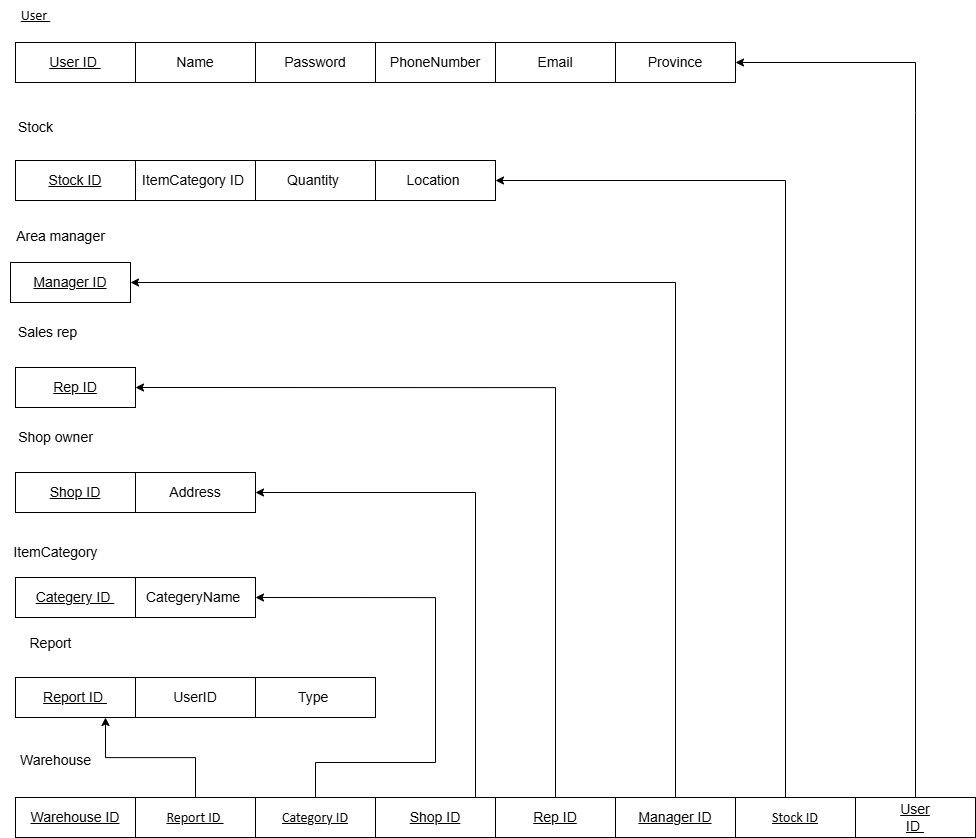

The diagram above was exported from draw.io. Its source (the exported page's mxGraphModel, read from the mxfile embedded in the PNG):
<mxGraphModel dx="1956" dy="1062" grid="1" gridSize="10" guides="1" tooltips="1" connect="1" arrows="1" fold="1" page="1" pageScale="1" pageWidth="850" pageHeight="1100" math="0" shadow="0">
  <root>
    <mxCell id="0" />
    <mxCell id="1" parent="0" />
    <mxCell id="yuvv9kQFAR2ZPsyuVEnS-4" value="&lt;u style=&quot;font-size: 14px;&quot;&gt;&lt;span style=&quot;font-size: 14px; line-height: 107%;&quot;&gt;User ID&amp;nbsp;&lt;/span&gt;&lt;/u&gt;&lt;u style=&quot;text-align: left; font-size: 14px;&quot;&gt;&lt;br style=&quot;font-size: 14px;&quot;&gt;&lt;/u&gt;" style="rounded=0;whiteSpace=wrap;html=1;fontSize=14;" parent="1" vertex="1">
      <mxGeometry x="80" y="80" width="120" height="40" as="geometry" />
    </mxCell>
    <mxCell id="yuvv9kQFAR2ZPsyuVEnS-5" value="&lt;span style=&quot;font-size: 14px; line-height: 107%;&quot;&gt;Name&lt;/span&gt;" style="rounded=0;whiteSpace=wrap;html=1;fontSize=14;" parent="1" vertex="1">
      <mxGeometry x="200" y="80" width="120" height="40" as="geometry" />
    </mxCell>
    <mxCell id="yuvv9kQFAR2ZPsyuVEnS-6" value="&lt;div style=&quot;font-size: 14px;&quot;&gt;&lt;span style=&quot;font-size: 14px; line-height: 107%;&quot;&gt;Password&lt;/span&gt;&lt;span style=&quot;text-align: left; font-size: 14px;&quot;&gt;&lt;br style=&quot;font-size: 14px;&quot;&gt;&lt;/span&gt;&lt;/div&gt;" style="rounded=0;whiteSpace=wrap;html=1;fontSize=14;" parent="1" vertex="1">
      <mxGeometry x="320" y="80" width="120" height="40" as="geometry" />
    </mxCell>
    <mxCell id="yuvv9kQFAR2ZPsyuVEnS-7" value="&lt;div style=&quot;font-size: 14px;&quot;&gt;&lt;span style=&quot;font-size: 14px; line-height: 107%;&quot;&gt;PhoneNumber&lt;/span&gt;&lt;span style=&quot;text-align: left; font-size: 14px;&quot;&gt;&lt;br style=&quot;font-size: 14px;&quot;&gt;&lt;/span&gt;&lt;/div&gt;" style="rounded=0;whiteSpace=wrap;html=1;fontSize=14;" parent="1" vertex="1">
      <mxGeometry x="440" y="80" width="120" height="40" as="geometry" />
    </mxCell>
    <mxCell id="yuvv9kQFAR2ZPsyuVEnS-8" value="&lt;span style=&quot;font-size: 14px; line-height: 107%;&quot;&gt;Email&lt;/span&gt;" style="rounded=0;whiteSpace=wrap;html=1;fontSize=14;" parent="1" vertex="1">
      <mxGeometry x="560" y="80" width="120" height="40" as="geometry" />
    </mxCell>
    <mxCell id="yuvv9kQFAR2ZPsyuVEnS-9" value="&lt;span style=&quot;font-size: 14px; line-height: 107%;&quot;&gt;Province&lt;/span&gt;" style="rounded=0;whiteSpace=wrap;html=1;fontSize=14;" parent="1" vertex="1">
      <mxGeometry x="680" y="80" width="120" height="40" as="geometry" />
    </mxCell>
    <mxCell id="yuvv9kQFAR2ZPsyuVEnS-10" value="&lt;span style=&quot;text-wrap: wrap; font-size: 14px;&quot;&gt;&lt;span style=&quot;line-height: 15.6933px; font-family: Calibri, sans-serif; font-size: 14px;&quot;&gt;&lt;u style=&quot;font-size: 14px;&quot;&gt;&lt;font style=&quot;font-size: 14px;&quot;&gt;User&amp;nbsp;&lt;/font&gt;&lt;/u&gt;&lt;/span&gt;&lt;/span&gt;" style="text;html=1;align=center;verticalAlign=middle;resizable=0;points=[];autosize=1;strokeColor=none;fillColor=none;fontSize=14;" parent="1" vertex="1">
      <mxGeometry x="75" y="38" width="50" height="30" as="geometry" />
    </mxCell>
    <mxCell id="yuvv9kQFAR2ZPsyuVEnS-11" value="&lt;div style=&quot;font-size: 14px;&quot;&gt;&lt;u style=&quot;font-size: 14px;&quot;&gt;&lt;span style=&quot;font-size: 14px; line-height: 107%;&quot;&gt;Stock ID&lt;/span&gt;&lt;/u&gt;&lt;u style=&quot;text-align: left; font-size: 14px;&quot;&gt;&lt;br style=&quot;font-size: 14px;&quot;&gt;&lt;/u&gt;&lt;/div&gt;" style="rounded=0;whiteSpace=wrap;html=1;fontSize=14;" parent="1" vertex="1">
      <mxGeometry x="80" y="198" width="120" height="40" as="geometry" />
    </mxCell>
    <mxCell id="yuvv9kQFAR2ZPsyuVEnS-12" value="&lt;span style=&quot;font-size: 14px; line-height: 107%;&quot;&gt;ItemCategory ID&amp;nbsp;&lt;/span&gt;" style="rounded=0;whiteSpace=wrap;html=1;fontSize=14;" parent="1" vertex="1">
      <mxGeometry x="200" y="198" width="120" height="40" as="geometry" />
    </mxCell>
    <mxCell id="yuvv9kQFAR2ZPsyuVEnS-13" value="&lt;div style=&quot;font-size: 14px;&quot;&gt;&lt;span style=&quot;font-size: 14px; line-height: 107%;&quot;&gt;Quantity&amp;nbsp;&lt;/span&gt;&lt;span style=&quot;text-align: left; font-size: 14px;&quot;&gt;&lt;br style=&quot;font-size: 14px;&quot;&gt;&lt;/span&gt;&lt;/div&gt;" style="rounded=0;whiteSpace=wrap;html=1;fontSize=14;" parent="1" vertex="1">
      <mxGeometry x="320" y="198" width="120" height="40" as="geometry" />
    </mxCell>
    <mxCell id="yuvv9kQFAR2ZPsyuVEnS-14" value="&lt;div style=&quot;font-size: 14px;&quot;&gt;&lt;span style=&quot;font-size: 14px; line-height: 107%;&quot;&gt;Location&amp;nbsp;&lt;/span&gt;&lt;span style=&quot;text-align: left; font-size: 14px;&quot;&gt;&lt;br style=&quot;font-size: 14px;&quot;&gt;&lt;/span&gt;&lt;/div&gt;" style="rounded=0;whiteSpace=wrap;html=1;fontSize=14;" parent="1" vertex="1">
      <mxGeometry x="440" y="198" width="120" height="40" as="geometry" />
    </mxCell>
    <mxCell id="yuvv9kQFAR2ZPsyuVEnS-15" value="&lt;span style=&quot;text-align: left; text-wrap: wrap; font-size: 14px;&quot;&gt;Stock&lt;/span&gt;&lt;div style=&quot;font-size: 14px;&quot;&gt;&lt;span style=&quot;text-align: left; text-wrap: wrap; font-size: 14px;&quot;&gt;&lt;br style=&quot;font-size: 14px;&quot;&gt;&lt;/span&gt;&lt;/div&gt;" style="text;html=1;align=center;verticalAlign=middle;resizable=0;points=[];autosize=1;strokeColor=none;fillColor=none;fontSize=14;" parent="1" vertex="1">
      <mxGeometry x="70" y="148" width="60" height="50" as="geometry" />
    </mxCell>
    <mxCell id="yuvv9kQFAR2ZPsyuVEnS-16" value="&lt;p class=&quot;MsoNormal&quot; style=&quot;font-size: 14px;&quot;&gt;Shop owner&lt;/p&gt;" style="text;html=1;align=center;verticalAlign=middle;resizable=0;points=[];autosize=1;strokeColor=none;fillColor=none;fontSize=14;" parent="1" vertex="1">
      <mxGeometry x="70" y="445" width="100" height="60" as="geometry" />
    </mxCell>
    <mxCell id="yuvv9kQFAR2ZPsyuVEnS-17" value="&lt;div style=&quot;font-size: 14px;&quot;&gt;&lt;u style=&quot;font-size: 14px;&quot;&gt;&lt;span style=&quot;font-size: 14px; line-height: 107%;&quot;&gt;Shop ID&lt;/span&gt;&lt;/u&gt;&lt;u style=&quot;text-align: left; font-size: 14px;&quot;&gt;&lt;br style=&quot;font-size: 14px;&quot;&gt;&lt;/u&gt;&lt;/div&gt;" style="rounded=0;whiteSpace=wrap;html=1;fontSize=14;" parent="1" vertex="1">
      <mxGeometry x="80" y="510" width="120" height="40" as="geometry" />
    </mxCell>
    <mxCell id="yuvv9kQFAR2ZPsyuVEnS-18" value="&lt;span style=&quot;font-size: 14px; line-height: 107%;&quot;&gt;Address&lt;/span&gt;" style="rounded=0;whiteSpace=wrap;html=1;fontSize=14;" parent="1" vertex="1">
      <mxGeometry x="200" y="510" width="120" height="40" as="geometry" />
    </mxCell>
    <mxCell id="yuvv9kQFAR2ZPsyuVEnS-21" value="&lt;p class=&quot;MsoNormal&quot; style=&quot;font-size: 14px;&quot;&gt;ItemCategory&lt;/p&gt;" style="text;html=1;align=center;verticalAlign=middle;resizable=0;points=[];autosize=1;strokeColor=none;fillColor=none;fontSize=14;" parent="1" vertex="1">
      <mxGeometry x="65" y="560" width="110" height="60" as="geometry" />
    </mxCell>
    <mxCell id="yuvv9kQFAR2ZPsyuVEnS-22" value="&lt;div style=&quot;font-size: 14px;&quot;&gt;&lt;u style=&quot;font-size: 14px;&quot;&gt;&lt;span style=&quot;font-size: 14px; line-height: 107%;&quot;&gt;Categery ID&amp;nbsp;&lt;/span&gt;&lt;/u&gt;&lt;u style=&quot;text-align: left; font-size: 14px;&quot;&gt;&lt;br style=&quot;font-size: 14px;&quot;&gt;&lt;/u&gt;&lt;/div&gt;" style="rounded=0;whiteSpace=wrap;html=1;fontSize=14;" parent="1" vertex="1">
      <mxGeometry x="80" y="615" width="120" height="40" as="geometry" />
    </mxCell>
    <mxCell id="yuvv9kQFAR2ZPsyuVEnS-23" value="&lt;span style=&quot;font-size: 14px; line-height: 107%;&quot;&gt;CategeryName&amp;nbsp;&lt;/span&gt;" style="rounded=0;whiteSpace=wrap;html=1;fontSize=14;" parent="1" vertex="1">
      <mxGeometry x="200" y="615" width="120" height="40" as="geometry" />
    </mxCell>
    <mxCell id="yuvv9kQFAR2ZPsyuVEnS-25" value="&lt;div style=&quot;font-size: 14px;&quot;&gt;&lt;u style=&quot;font-size: 14px;&quot;&gt;&lt;span style=&quot;font-size: 14px; line-height: 107%;&quot;&gt;Report ID&amp;nbsp;&lt;/span&gt;&lt;/u&gt;&lt;u style=&quot;text-align: left; font-size: 14px;&quot;&gt;&lt;br style=&quot;font-size: 14px;&quot;&gt;&lt;/u&gt;&lt;/div&gt;" style="rounded=0;whiteSpace=wrap;html=1;fontSize=14;" parent="1" vertex="1">
      <mxGeometry x="80" y="715" width="120" height="40" as="geometry" />
    </mxCell>
    <mxCell id="yuvv9kQFAR2ZPsyuVEnS-26" value="&lt;span style=&quot;font-size: 14px; line-height: 107%;&quot;&gt;UserID&lt;/span&gt;" style="rounded=0;whiteSpace=wrap;html=1;fontSize=14;" parent="1" vertex="1">
      <mxGeometry x="200" y="715" width="120" height="40" as="geometry" />
    </mxCell>
    <mxCell id="yuvv9kQFAR2ZPsyuVEnS-27" value="&lt;div style=&quot;font-size: 14px;&quot;&gt;&lt;span style=&quot;font-size: 14px; line-height: 107%;&quot;&gt;Type&amp;nbsp;&lt;/span&gt;&lt;span style=&quot;text-align: left; font-size: 14px;&quot;&gt;&lt;br style=&quot;font-size: 14px;&quot;&gt;&lt;/span&gt;&lt;/div&gt;" style="rounded=0;whiteSpace=wrap;html=1;fontSize=14;" parent="1" vertex="1">
      <mxGeometry x="320" y="715" width="120" height="40" as="geometry" />
    </mxCell>
    <mxCell id="yuvv9kQFAR2ZPsyuVEnS-28" value="&lt;span style=&quot;background-color: initial; color: rgb(0, 0, 0); --darkreader-inline-bgcolor: initial; --darkreader-inline-color: #c5c3c1; font-size: 14px;&quot; data-darkreader-inline-bgcolor=&quot;&quot; data-darkreader-inline-color=&quot;&quot;&gt;Report&lt;/span&gt;&lt;p class=&quot;MsoNormal&quot; style=&quot;font-size: 14px;&quot;&gt;&lt;/p&gt;" style="text;html=1;align=center;verticalAlign=middle;resizable=0;points=[];autosize=1;strokeColor=none;fillColor=none;fontSize=14;" parent="1" vertex="1">
      <mxGeometry x="80" y="668" width="70" height="40" as="geometry" />
    </mxCell>
    <mxCell id="yuvv9kQFAR2ZPsyuVEnS-29" value="&lt;u style=&quot;font-size: 14px;&quot;&gt;&lt;span style=&quot;font-size: 14px; line-height: 107%;&quot;&gt;Warehouse&amp;nbsp;ID&lt;/span&gt;&lt;/u&gt;&lt;u style=&quot;text-align: left; font-size: 14px;&quot;&gt;&lt;br style=&quot;font-size: 14px;&quot;&gt;&lt;/u&gt;" style="rounded=0;whiteSpace=wrap;html=1;fontSize=14;" parent="1" vertex="1">
      <mxGeometry x="80" y="835" width="120" height="40" as="geometry" />
    </mxCell>
    <mxCell id="ylWsHGxMpxQtH1idI7UZ-16" style="edgeStyle=orthogonalEdgeStyle;rounded=0;orthogonalLoop=1;jettySize=auto;html=1;entryX=0.75;entryY=1;entryDx=0;entryDy=0;" edge="1" parent="1" source="yuvv9kQFAR2ZPsyuVEnS-30" target="yuvv9kQFAR2ZPsyuVEnS-25">
      <mxGeometry relative="1" as="geometry" />
    </mxCell>
    <mxCell id="yuvv9kQFAR2ZPsyuVEnS-30" value="&lt;u style=&quot;font-size: 14px;&quot;&gt;&lt;span style=&quot;font-size: 14px; line-height: 107%; font-family: Calibri, sans-serif;&quot;&gt;Report ID&amp;nbsp;&lt;/span&gt;&lt;/u&gt;" style="rounded=0;whiteSpace=wrap;html=1;fontSize=14;" parent="1" vertex="1">
      <mxGeometry x="200" y="835" width="120" height="40" as="geometry" />
    </mxCell>
    <mxCell id="ylWsHGxMpxQtH1idI7UZ-15" style="edgeStyle=orthogonalEdgeStyle;rounded=0;orthogonalLoop=1;jettySize=auto;html=1;entryX=1;entryY=0.5;entryDx=0;entryDy=0;exitX=0.5;exitY=0;exitDx=0;exitDy=0;" edge="1" parent="1" source="yuvv9kQFAR2ZPsyuVEnS-31" target="yuvv9kQFAR2ZPsyuVEnS-23">
      <mxGeometry relative="1" as="geometry">
        <Array as="points">
          <mxPoint x="380" y="800" />
          <mxPoint x="500" y="800" />
          <mxPoint x="500" y="635" />
        </Array>
      </mxGeometry>
    </mxCell>
    <mxCell id="yuvv9kQFAR2ZPsyuVEnS-31" value="&lt;div style=&quot;font-size: 14px;&quot;&gt;&lt;u style=&quot;font-size: 14px;&quot;&gt;&lt;span style=&quot;font-size: 14px; line-height: 107%; font-family: Calibri, sans-serif;&quot;&gt;Category ID&lt;/span&gt;&lt;/u&gt;&lt;span style=&quot;text-align: left; font-size: 14px;&quot;&gt;&lt;br style=&quot;font-size: 14px;&quot;&gt;&lt;/span&gt;&lt;/div&gt;" style="rounded=0;whiteSpace=wrap;html=1;fontSize=14;" parent="1" vertex="1">
      <mxGeometry x="320" y="835" width="120" height="40" as="geometry" />
    </mxCell>
    <mxCell id="ylWsHGxMpxQtH1idI7UZ-12" style="edgeStyle=orthogonalEdgeStyle;rounded=0;orthogonalLoop=1;jettySize=auto;html=1;entryX=1;entryY=0.5;entryDx=0;entryDy=0;" edge="1" parent="1" source="yuvv9kQFAR2ZPsyuVEnS-33" target="ylWsHGxMpxQtH1idI7UZ-6">
      <mxGeometry relative="1" as="geometry">
        <Array as="points">
          <mxPoint x="740" y="320" />
        </Array>
      </mxGeometry>
    </mxCell>
    <mxCell id="yuvv9kQFAR2ZPsyuVEnS-33" value="&lt;u&gt;&lt;span style=&quot;line-height: 14.98px;&quot;&gt;Manager ID&lt;/span&gt;&lt;/u&gt;" style="rounded=0;whiteSpace=wrap;html=1;fontSize=14;" parent="1" vertex="1">
      <mxGeometry x="680" y="835" width="120" height="40" as="geometry" />
    </mxCell>
    <mxCell id="yuvv9kQFAR2ZPsyuVEnS-34" value="&lt;u style=&quot;font-size: 14px;&quot;&gt;&lt;span style=&quot;font-size: 14px; line-height: 107%;&quot;&gt;User&lt;br style=&quot;font-size: 14px;&quot;&gt;ID&amp;nbsp;&lt;/span&gt;&lt;/u&gt;" style="rounded=0;whiteSpace=wrap;html=1;fontSize=14;" parent="1" vertex="1">
      <mxGeometry x="920" y="835" width="120" height="40" as="geometry" />
    </mxCell>
    <mxCell id="yuvv9kQFAR2ZPsyuVEnS-36" value="&lt;p class=&quot;MsoNormal&quot; style=&quot;font-size: 14px;&quot;&gt;Warehouse&lt;/p&gt;" style="text;html=1;align=center;verticalAlign=middle;resizable=0;points=[];autosize=1;strokeColor=none;fillColor=none;fontSize=14;" parent="1" vertex="1">
      <mxGeometry x="75" y="768" width="90" height="60" as="geometry" />
    </mxCell>
    <mxCell id="yuvv9kQFAR2ZPsyuVEnS-41" value="" style="endArrow=classic;html=1;rounded=0;entryX=1;entryY=0.5;entryDx=0;entryDy=0;exitX=0.5;exitY=0;exitDx=0;exitDy=0;" parent="1" source="yuvv9kQFAR2ZPsyuVEnS-34" target="yuvv9kQFAR2ZPsyuVEnS-9" edge="1">
      <mxGeometry width="50" height="50" relative="1" as="geometry">
        <mxPoint x="990" y="830" as="sourcePoint" />
        <mxPoint x="160" y="120" as="targetPoint" />
        <Array as="points">
          <mxPoint x="980" y="150" />
          <mxPoint x="980" y="100" />
        </Array>
      </mxGeometry>
    </mxCell>
    <mxCell id="ylWsHGxMpxQtH1idI7UZ-2" value="&lt;p class=&quot;MsoNormal&quot; style=&quot;font-size: 14px;&quot;&gt;Sales rep&lt;/p&gt;" style="text;html=1;align=center;verticalAlign=middle;resizable=0;points=[];autosize=1;strokeColor=none;fillColor=none;fontSize=14;" vertex="1" parent="1">
      <mxGeometry x="72" y="340" width="80" height="60" as="geometry" />
    </mxCell>
    <mxCell id="ylWsHGxMpxQtH1idI7UZ-3" value="&lt;div style=&quot;font-size: 14px;&quot;&gt;&lt;u style=&quot;font-size: 14px;&quot;&gt;&lt;span style=&quot;font-size: 14px; line-height: 107%;&quot;&gt;Rep ID&lt;/span&gt;&lt;/u&gt;&lt;u style=&quot;text-align: left; font-size: 14px;&quot;&gt;&lt;br style=&quot;font-size: 14px;&quot;&gt;&lt;/u&gt;&lt;/div&gt;" style="rounded=0;whiteSpace=wrap;html=1;fontSize=14;" vertex="1" parent="1">
      <mxGeometry x="80" y="405" width="120" height="40" as="geometry" />
    </mxCell>
    <mxCell id="ylWsHGxMpxQtH1idI7UZ-5" value="&lt;p class=&quot;MsoNormal&quot; style=&quot;font-size: 14px;&quot;&gt;Area manager&lt;/p&gt;" style="text;html=1;align=center;verticalAlign=middle;resizable=0;points=[];autosize=1;strokeColor=none;fillColor=none;fontSize=14;" vertex="1" parent="1">
      <mxGeometry x="70" y="244" width="110" height="60" as="geometry" />
    </mxCell>
    <mxCell id="ylWsHGxMpxQtH1idI7UZ-6" value="&lt;div style=&quot;font-size: 14px;&quot;&gt;&lt;u style=&quot;font-size: 14px;&quot;&gt;&lt;span style=&quot;font-size: 14px; line-height: 107%;&quot;&gt;Manager ID&lt;/span&gt;&lt;/u&gt;&lt;u style=&quot;text-align: left; font-size: 14px;&quot;&gt;&lt;br style=&quot;font-size: 14px;&quot;&gt;&lt;/u&gt;&lt;/div&gt;" style="rounded=0;whiteSpace=wrap;html=1;fontSize=14;" vertex="1" parent="1">
      <mxGeometry x="75" y="300" width="120" height="40" as="geometry" />
    </mxCell>
    <mxCell id="ylWsHGxMpxQtH1idI7UZ-13" style="edgeStyle=orthogonalEdgeStyle;rounded=0;orthogonalLoop=1;jettySize=auto;html=1;entryX=1;entryY=0.5;entryDx=0;entryDy=0;" edge="1" parent="1" source="ylWsHGxMpxQtH1idI7UZ-8" target="ylWsHGxMpxQtH1idI7UZ-3">
      <mxGeometry relative="1" as="geometry">
        <Array as="points">
          <mxPoint x="620" y="425" />
        </Array>
      </mxGeometry>
    </mxCell>
    <mxCell id="ylWsHGxMpxQtH1idI7UZ-8" value="&lt;u&gt;&lt;span style=&quot;line-height: 14.98px;&quot;&gt;Rep ID&lt;/span&gt;&lt;/u&gt;" style="rounded=0;whiteSpace=wrap;html=1;fontSize=14;" vertex="1" parent="1">
      <mxGeometry x="560" y="835" width="120" height="40" as="geometry" />
    </mxCell>
    <mxCell id="ylWsHGxMpxQtH1idI7UZ-14" style="edgeStyle=orthogonalEdgeStyle;rounded=0;orthogonalLoop=1;jettySize=auto;html=1;entryX=1;entryY=0.5;entryDx=0;entryDy=0;" edge="1" parent="1" source="ylWsHGxMpxQtH1idI7UZ-9" target="yuvv9kQFAR2ZPsyuVEnS-18">
      <mxGeometry relative="1" as="geometry">
        <Array as="points">
          <mxPoint x="540" y="530" />
        </Array>
      </mxGeometry>
    </mxCell>
    <mxCell id="ylWsHGxMpxQtH1idI7UZ-9" value="&lt;u&gt;&lt;span style=&quot;line-height: 14.98px;&quot;&gt;Shop ID&lt;/span&gt;&lt;/u&gt;" style="rounded=0;whiteSpace=wrap;html=1;fontSize=14;" vertex="1" parent="1">
      <mxGeometry x="440" y="835" width="120" height="40" as="geometry" />
    </mxCell>
    <mxCell id="ylWsHGxMpxQtH1idI7UZ-10" value="&lt;u style=&quot;font-size: 14px;&quot;&gt;&lt;span style=&quot;font-size: 14px; line-height: 107%; font-family: Calibri, sans-serif;&quot;&gt;Stock ID&lt;/span&gt;&lt;/u&gt;" style="rounded=0;whiteSpace=wrap;html=1;fontSize=14;" vertex="1" parent="1">
      <mxGeometry x="800" y="835" width="120" height="40" as="geometry" />
    </mxCell>
    <mxCell id="ylWsHGxMpxQtH1idI7UZ-11" style="edgeStyle=orthogonalEdgeStyle;rounded=0;orthogonalLoop=1;jettySize=auto;html=1;entryX=1;entryY=0.5;entryDx=0;entryDy=0;" edge="1" parent="1" source="ylWsHGxMpxQtH1idI7UZ-10" target="yuvv9kQFAR2ZPsyuVEnS-14">
      <mxGeometry relative="1" as="geometry">
        <Array as="points">
          <mxPoint x="850" y="218" />
        </Array>
      </mxGeometry>
    </mxCell>
  </root>
</mxGraphModel>